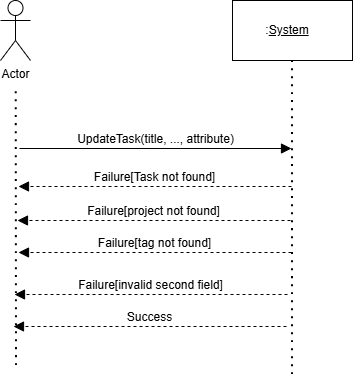

The diagram above was exported from draw.io. Its source (the exported page's mxGraphModel, read from the mxfile embedded in the PNG):
<mxGraphModel dx="744" dy="527" grid="0" gridSize="10" guides="1" tooltips="1" connect="1" arrows="1" fold="1" page="0" pageScale="1" pageWidth="850" pageHeight="1100" math="0" shadow="0">
  <root>
    <mxCell id="0" />
    <mxCell id="1" parent="0" />
    <mxCell id="aqTTvo-n2a-b1608cqkD-1" parent="1" style="shape=umlActor;verticalLabelPosition=bottom;verticalAlign=top;html=1;outlineConnect=0;" value="Actor" vertex="1">
      <mxGeometry height="60" width="30" x="126" y="62" as="geometry" />
    </mxCell>
    <mxCell id="aqTTvo-n2a-b1608cqkD-2" parent="1" style="rounded=0;whiteSpace=wrap;html=1;" value=":&lt;u&gt;System&lt;span style=&quot;white-space: pre;&quot;&gt;&#09;&lt;/span&gt;&lt;/u&gt;" vertex="1">
      <mxGeometry height="60" width="120" x="358" y="62" as="geometry" />
    </mxCell>
    <mxCell id="aqTTvo-n2a-b1608cqkD-3" edge="1" parent="1" style="endArrow=none;dashed=1;html=1;dashPattern=1 3;strokeWidth=2;rounded=0;fontSize=12;startSize=8;endSize=8;curved=1;" value="">
      <mxGeometry height="50" relative="1" width="50" as="geometry">
        <mxPoint x="142" y="427" as="sourcePoint" />
        <mxPoint x="141.71428571428567" y="147" as="targetPoint" />
      </mxGeometry>
    </mxCell>
    <mxCell id="aqTTvo-n2a-b1608cqkD-4" edge="1" parent="1" style="endArrow=none;dashed=1;html=1;dashPattern=1 3;strokeWidth=2;rounded=0;fontSize=12;startSize=8;endSize=8;curved=1;entryX=0.5;entryY=1;entryDx=0;entryDy=0;" target="aqTTvo-n2a-b1608cqkD-2" value="">
      <mxGeometry height="50" relative="1" width="50" as="geometry">
        <mxPoint x="418" y="436" as="sourcePoint" />
        <mxPoint x="331" y="215" as="targetPoint" />
      </mxGeometry>
    </mxCell>
    <mxCell id="aqTTvo-n2a-b1608cqkD-5" edge="1" parent="1" style="html=1;verticalAlign=bottom;endArrow=block;curved=0;rounded=0;fontSize=12;startSize=8;endSize=8;" value="UpdateTask(title, ..., attribute)">
      <mxGeometry relative="1" width="80" as="geometry">
        <mxPoint x="145" y="210" as="sourcePoint" />
        <mxPoint x="417" y="210" as="targetPoint" />
      </mxGeometry>
    </mxCell>
    <mxCell id="aqTTvo-n2a-b1608cqkD-6" edge="1" parent="1" style="html=1;verticalAlign=bottom;endArrow=block;curved=0;rounded=0;fontSize=12;startSize=8;endSize=8;dashed=1;" value="Failure[Task not found]">
      <mxGeometry relative="1" width="80" as="geometry">
        <mxPoint x="417" y="248" as="sourcePoint" />
        <mxPoint x="144" y="248" as="targetPoint" />
      </mxGeometry>
    </mxCell>
    <mxCell id="aqTTvo-n2a-b1608cqkD-7" edge="1" parent="1" style="html=1;verticalAlign=bottom;endArrow=block;curved=0;rounded=0;fontSize=12;startSize=8;endSize=8;dashed=1;" value="Success">
      <mxGeometry relative="1" width="80" as="geometry">
        <mxPoint x="412" y="388" as="sourcePoint" />
        <mxPoint x="139" y="388" as="targetPoint" />
      </mxGeometry>
    </mxCell>
    <mxCell id="wsYGxC8KkDQWfnehnpqZ-1" edge="1" parent="1" style="html=1;verticalAlign=bottom;endArrow=block;curved=0;rounded=0;fontSize=12;startSize=8;endSize=8;dashed=1;" value="Failure[project not found]">
      <mxGeometry relative="1" width="80" as="geometry">
        <mxPoint x="416" y="282" as="sourcePoint" />
        <mxPoint x="143" y="282" as="targetPoint" />
      </mxGeometry>
    </mxCell>
    <mxCell id="wsYGxC8KkDQWfnehnpqZ-2" edge="1" parent="1" style="html=1;verticalAlign=bottom;endArrow=block;curved=0;rounded=0;fontSize=12;startSize=8;endSize=8;dashed=1;" value="Failure[tag not found]">
      <mxGeometry relative="1" width="80" as="geometry">
        <mxPoint x="417" y="314" as="sourcePoint" />
        <mxPoint x="144" y="314" as="targetPoint" />
      </mxGeometry>
    </mxCell>
    <mxCell id="wsYGxC8KkDQWfnehnpqZ-3" edge="1" parent="1" style="html=1;verticalAlign=bottom;endArrow=block;curved=0;rounded=0;fontSize=12;startSize=8;endSize=8;dashed=1;" value="Failure[invalid second field]">
      <mxGeometry relative="1" width="80" as="geometry">
        <mxPoint x="413" y="356" as="sourcePoint" />
        <mxPoint x="140" y="356" as="targetPoint" />
      </mxGeometry>
    </mxCell>
  </root>
</mxGraphModel>